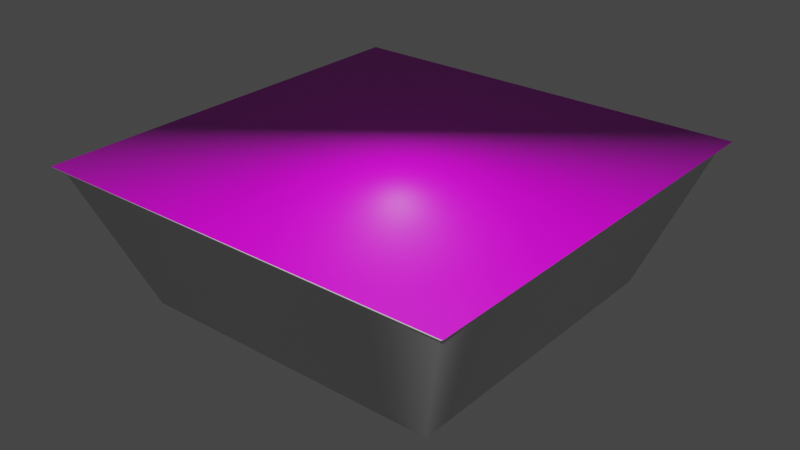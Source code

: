 # Source: margarina.blend  (saved by Blender 3.4.6; exported with 4.5.12 LTS)
import bpy
from mathutils import Matrix  # noqa: F401  (used for matrix-valued properties, if any)

bpy.ops.wm.read_factory_settings(use_empty=True)
scene = bpy.context.scene
scene.name = 'Scene'

# ---- collections
col_collection = bpy.data.collections.new('Collection'); scene.collection.children.link(col_collection)

# ---- images (referenced by path relative to the original .blend; pixels are not part of the script)
import os
ASSET_DIR = os.environ.get("B2B_ASSET_DIR", "")  # directory of the original .blend (textures are referenced by path, not embedded)
HERE = os.path.dirname(os.path.abspath(__file__))  # packed textures are extracted next to this script under _unpacked/

def load_image(name, relpath, width, height, colorspace="sRGB"):
    """Load a texture the original file referenced (path relative to the .blend, or extracted next to this script)."""
    p = next((c for c in (os.path.join(HERE, relpath), os.path.join(ASSET_DIR, relpath)) if relpath and os.path.exists(c)), "")
    if p:
        img = bpy.data.images.load(p, check_existing=True)
        img.name = name
    else:  # same state as the original file: an image datablock whose file is absent (Cycles renders it pink)
        img = bpy.data.images.new(name, width, height)
        img.source = "FILE"
        img.filepath = "//" + (relpath or name)
    img.colorspace_settings.name = colorspace
    return img
img_piscancjiprsnifile_jpg = load_image('piscancjiPrsniFile.jpg', 'piscancjiPrsniFile.jpg', 1024, 1024, 'sRGB')

# ---- materials (node trees are filled in below, after node groups)
mat_material_001 = bpy.data.materials.new('Material.001')
mat_material_001.use_transparent_shadow = False
mat_material_002 = bpy.data.materials.new('Material.002')
mat_material_002.use_transparent_shadow = False

# ---- material node trees
mat_material_001.use_nodes = True; mat_material_001.node_tree.nodes.clear()
_N = mat_material_001.node_tree.nodes; _L = mat_material_001.node_tree.links
n0 = _N.new('ShaderNodeBsdfPrincipled'); n0.name = 'Principled BSDF'; n0.location = (10, 300)
n0.distribution = 'GGX'
n0.subsurface_method = 'RANDOM_WALK_SKIN'
n0.inputs[3].default_value = 1.45
n0.inputs[27].default_value = (0.0, 0.0, 0.0, 1.0)
n0.inputs[28].default_value = 1.0
n1 = _N.new('ShaderNodeOutputMaterial'); n1.name = 'Material Output'; n1.location = (300, 300)
_L.new(n0.outputs[0], n1.inputs[0])
n1.is_active_output = True
mat_material_002.use_nodes = True; mat_material_002.node_tree.nodes.clear()
_N = mat_material_002.node_tree.nodes; _L = mat_material_002.node_tree.links
n0 = _N.new('ShaderNodeBsdfPrincipled'); n0.name = 'Principled BSDF'; n0.location = (10, 300)
n0.distribution = 'GGX'
n0.subsurface_method = 'RANDOM_WALK_SKIN'
n0.inputs[3].default_value = 1.45
n0.inputs[27].default_value = (0.0, 0.0, 0.0, 1.0)
n0.inputs[28].default_value = 1.0
n1 = _N.new('ShaderNodeOutputMaterial'); n1.name = 'Material Output'; n1.location = (300, 300)
n2 = _N.new('ShaderNodeTexImage'); n2.name = 'Image Texture'; n2.location = (-280, 280)
n2.image = img_piscancjiprsnifile_jpg
n2.extension = 'EXTEND'
_L.new(n0.outputs[0], n1.inputs[0])
_L.new(n2.outputs[0], n0.inputs[0])
n1.is_active_output = True

# ---- world
world_world = bpy.data.worlds.new('World'); scene.world = world_world
world_world.use_nodes = True; world_world.node_tree.nodes.clear()
_N = world_world.node_tree.nodes; _L = world_world.node_tree.links
n0 = _N.new('ShaderNodeOutputWorld'); n0.name = 'World Output'; n0.location = (300, 300)
n1 = _N.new('ShaderNodeBackground'); n1.name = 'Background'; n1.location = (10, 300)
n1.inputs[0].default_value = (0.05088, 0.05088, 0.05088, 1.0)
_L.new(n1.outputs[0], n0.inputs[0])
n0.is_active_output = True
world_world.color = (0.05088, 0.05088, 0.05088)
world_world.use_sun_shadow = False
world_world.sun_shadow_jitter_overblur = 0.0

# ---- meshes
me_cube_002 = bpy.data.meshes.new('Cube.002')
me_cube_002.from_pydata([(-0.05, -0.05, -0.05), (-0.06552, -0.06552, -0.007437), (-0.05, 0.05, -0.05), (-0.06552, 0.06552, -0.007437), (0.05, -0.05, -0.05), (0.06552, -0.06552, -0.007437), (0.05, 0.05, -0.05), (0.06552, 0.06552, -0.007437), (-0.06845, -0.06845, -0.004706), (-0.06845, 0.06845, -0.004706), (0.06845, -0.06845, -0.004706), (0.06845, 0.06845, -0.004706)], [], [(0, 1, 3, 2), (2, 3, 7, 6), (6, 7, 5, 4), (4, 5, 1, 0), (2, 6, 4, 0), (1, 5, 10, 8), (11, 9, 8, 10), (7, 3, 9, 11), (5, 7, 11, 10), (3, 1, 8, 9)])
me_cube_002.polygons.foreach_set('use_smooth', [True] * 10)
me_cube_002.polygons.foreach_set('material_index', [0, 0, 0, 0, 0, 0, 1, 0, 0, 0])
_uv = me_cube_002.uv_layers.new(name='UVMap')
_uv.uv.foreach_set('vector', [0.375, 0.0, 0.625, 0.0, 0.625, 0.25, 0.375, 0.25, 0.375, 0.25, 0.625, 0.25, 0.625, 0.5, 0.375, 0.5, 0.375, 0.5, 0.625, 0.5, 0.625, 0.75, 0.375, 0.75, 0.375, 0.75, 0.625, 0.75, 0.625, 1.0, 0.375, 1.0, 0.125, 0.5, 0.375, 0.5, 0.375, 0.75, 0.125, 0.75, 0.625, 1.0, 0.625, 0.75, 0.625, 0.75, 0.625, 1.0, 0.8979, 1.0, 0.1021, 1.0, 0.1021, 0.0, 0.8979, 0.0, 0.625, 0.5, 0.625, 0.25, 0.625, 0.25, 0.625, 0.5, 0.625, 0.75, 0.625, 0.5, 0.625, 0.5, 0.625, 0.75, 0.625, 0.25, 0.625, 0.0, 0.625, 0.0, 0.625, 0.25])
me_cube_002.materials.append(mat_material_001)
me_cube_002.materials.append(mat_material_002)
me_cube_002.update()

# ---- objects
ob_cube = bpy.data.objects.new('Cube', me_cube_002)

# ---- transforms, parenting, visibility, modifiers, constraints
ob_cube.location = (0.0, 0.0, 0.05)

# ---- collection membership
col_collection.objects.link(ob_cube)

# ---- scene / render settings (as saved in the file)
scene.frame_start = 1; scene.frame_end = 250; scene.frame_set(1)
scene.render.engine = 'BLENDER_EEVEE_NEXT'
scene.cycles.sampling_pattern = 'TABULATED_SOBOL'
scene.cycles.use_light_tree = False
scene.view_settings.view_transform = 'Filmic'
bpy.context.view_layer.update()

# ---- added for rendering (the .blend has no active camera and no usable light): camera, sun
cam_auto = bpy.data.cameras.new('AutoCamera')
cam_auto.lens = 50.0
cam_auto.sensor_width = 36.0
cam_auto.clip_end = 1000.0
ob_auto_camera = bpy.data.objects.new('AutoCamera', cam_auto)
scene.collection.objects.link(ob_auto_camera)
ob_auto_camera.location = (0.185045, -0.222054, 0.170683)
ob_auto_camera.rotation_euler = (1.09748, -7.21219e-08, 0.694738)
scene.camera = ob_auto_camera
light_auto_sun = bpy.data.lights.new('AutoSun', 'SUN')
light_auto_sun.energy = 3.0
light_auto_sun.angle = 0.0523599
ob_auto_sun = bpy.data.objects.new('AutoSun', light_auto_sun)
scene.collection.objects.link(ob_auto_sun)
ob_auto_sun.rotation_euler = (0.872665, 0.174533, 0.523599)
bpy.context.view_layer.update()
